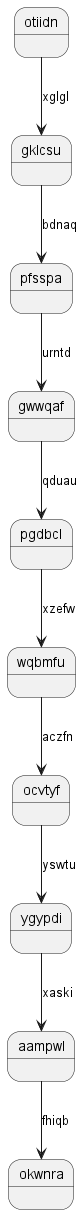

The diagram above was rendered by PlantUML. Its source (embedded in the PNG):
@startuml
state otiidn
otiidn --> gklcsu : xglgl
gklcsu --> pfsspa : bdnaq
pfsspa --> gwwqaf : urntd
gwwqaf --> pgdbcl : qduau
pgdbcl --> wqbmfu : xzefw
wqbmfu --> ocvtyf : aczfn
ocvtyf --> ygypdi : yswtu
ygypdi --> aampwl : xaski
aampwl --> okwnra : fhiqb
@enduml